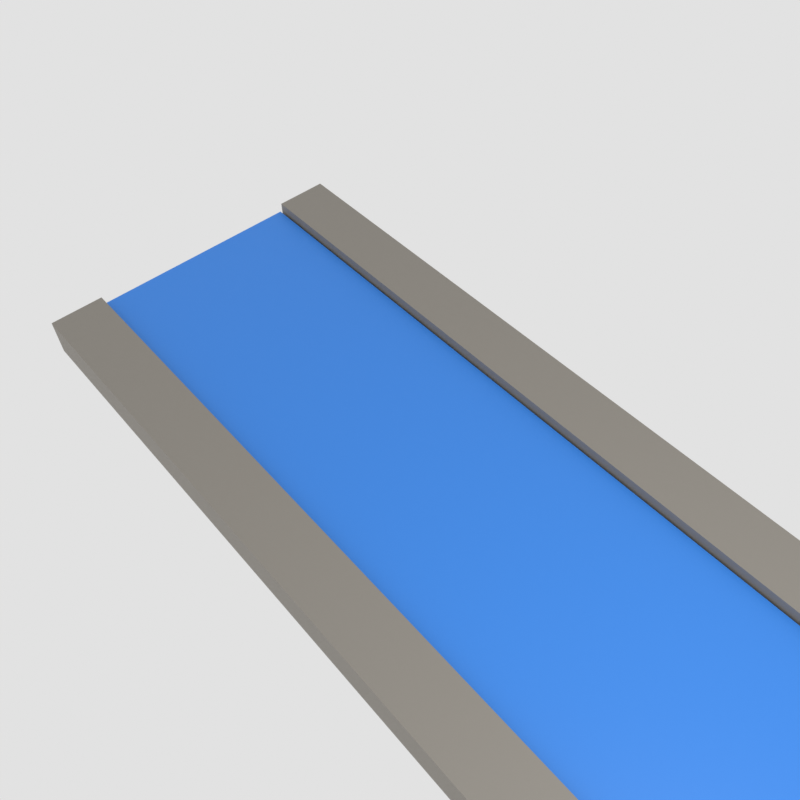 # Source: Waterway.blend  (saved by Blender 5.1.30; exported with 4.5.12 LTS)
import bpy
from mathutils import Matrix  # noqa: F401  (used for matrix-valued properties, if any)

bpy.ops.wm.read_factory_settings(use_empty=True)
scene = bpy.context.scene
scene.name = 'Scene'

# ---- collections
col_collection = bpy.data.collections.new('Collection'); scene.collection.children.link(col_collection)
col_waterway = bpy.data.collections.new('Waterway'); scene.collection.children.link(col_waterway)

# ---- materials (node trees are filled in below, after node groups)
mat_bank = bpy.data.materials.new('Bank')
mat_surfacecol = bpy.data.materials.new('SurfaceCol')

# ---- material node trees
mat_bank.use_nodes = True; mat_bank.node_tree.nodes.clear()
_N = mat_bank.node_tree.nodes; _L = mat_bank.node_tree.links
n0 = _N.new('ShaderNodeBsdfPrincipled'); n0.name = 'Principled BSDF'; n0.location = (-200, 100)
n0.inputs[0].default_value = (0.26, 0.24, 0.21, 1.0)
n0.inputs[2].default_value = 0.6
n1 = _N.new('ShaderNodeOutputMaterial'); n1.name = 'Material Output'; n1.location = (200, 100)
_L.new(n0.outputs[0], n1.inputs[0])
n1.is_active_output = True
mat_surfacecol.use_nodes = True; mat_surfacecol.node_tree.nodes.clear()
_N = mat_surfacecol.node_tree.nodes; _L = mat_surfacecol.node_tree.links
n0 = _N.new('ShaderNodeBsdfPrincipled'); n0.name = 'Principled BSDF'; n0.location = (-200, 100)
n0.inputs[0].default_value = (0.03483, 0.2375, 0.7755, 1.0)
n1 = _N.new('ShaderNodeOutputMaterial'); n1.name = 'Material Output'; n1.location = (200, 100)
_L.new(n0.outputs[0], n1.inputs[0])
n1.is_active_output = True

# ---- world
world_world = bpy.data.worlds.new('World'); scene.world = world_world
world_world.use_nodes = True; world_world.node_tree.nodes.clear()
_N = world_world.node_tree.nodes; _L = world_world.node_tree.links
n0 = _N.new('ShaderNodeOutputWorld'); n0.name = 'World Output'; n0.location = (200, 100)
n1 = _N.new('ShaderNodeBackground'); n1.name = 'Background'; n1.location = (-200, 100)
n1.inputs[0].default_value = (0.76, 0.76, 0.76, 1.0)
_L.new(n1.outputs[0], n0.inputs[0])
n0.is_active_output = True
world_world.color = (0.05088, 0.05088, 0.05088)
world_world.sun_shadow_jitter_overblur = 0.0

# ---- cameras
cam_camera_001 = bpy.data.cameras.new('Camera.001')
cam_camera_001.lens = 35.0
cam_camera_001.sensor_width = 32.0

# ---- lights
light_point = bpy.data.lights.new('Point', 'POINT')
light_point.energy = 520.0

# ---- meshes
me_cube_002 = bpy.data.meshes.new('Cube.002')
me_cube_002.from_pydata([(-0.5, -0.5, -0.5), (-0.5, -0.5, 0.5), (-0.5, 0.5, -0.5), (-0.5, 0.5, 0.5), (0.5, -0.5, -0.5), (0.5, -0.5, 0.5), (0.5, 0.5, -0.5), (0.5, 0.5, 0.5)], [], [(0, 1, 3, 2), (2, 3, 7, 6), (6, 7, 5, 4), (4, 5, 1, 0), (2, 6, 4, 0), (7, 3, 1, 5)])
_uv = me_cube_002.uv_layers.new(name='UVMap')
_uv.uv.foreach_set('vector', [0.375, 0.0, 0.625, 0.0, 0.625, 0.25, 0.375, 0.25, 0.375, 0.25, 0.625, 0.25, 0.625, 0.5, 0.375, 0.5, 0.375, 0.5, 0.625, 0.5, 0.625, 0.75, 0.375, 0.75, 0.375, 0.75, 0.625, 0.75, 0.625, 1.0, 0.375, 1.0, 0.125, 0.5, 0.375, 0.5, 0.375, 0.75, 0.125, 0.75, 0.625, 0.5, 0.875, 0.5, 0.875, 0.75, 0.625, 0.75])
me_cube_002.materials.append(mat_bank)
me_cube_002.update()
me_cube_003 = bpy.data.meshes.new('Cube.003')
me_cube_003.from_pydata([(-0.5, -0.5, -0.5), (-0.5, -0.5, 0.5), (-0.5, 0.5, -0.5), (-0.5, 0.5, 0.5), (0.5, -0.5, -0.5), (0.5, -0.5, 0.5), (0.5, 0.5, -0.5), (0.5, 0.5, 0.5)], [], [(0, 1, 3, 2), (2, 3, 7, 6), (6, 7, 5, 4), (4, 5, 1, 0), (2, 6, 4, 0), (7, 3, 1, 5)])
_uv = me_cube_003.uv_layers.new(name='UVMap')
_uv.uv.foreach_set('vector', [0.375, 0.0, 0.625, 0.0, 0.625, 0.25, 0.375, 0.25, 0.375, 0.25, 0.625, 0.25, 0.625, 0.5, 0.375, 0.5, 0.375, 0.5, 0.625, 0.5, 0.625, 0.75, 0.375, 0.75, 0.375, 0.75, 0.625, 0.75, 0.625, 1.0, 0.375, 1.0, 0.125, 0.5, 0.375, 0.5, 0.375, 0.75, 0.125, 0.75, 0.625, 0.5, 0.875, 0.5, 0.875, 0.75, 0.625, 0.75])
me_cube_003.materials.append(mat_bank)
me_cube_003.update()
me_cube = bpy.data.meshes.new('Cube')
me_cube.from_pydata([(-0.5, -0.5, -0.5), (-0.5, -0.5, 0.5), (-0.5, 0.5, -0.5), (-0.5, 0.5, 0.5), (0.5, -0.5, -0.5), (0.5, -0.5, 0.5), (0.5, 0.5, -0.5), (0.5, 0.5, 0.5)], [], [(0, 1, 3, 2), (2, 3, 7, 6), (6, 7, 5, 4), (4, 5, 1, 0), (2, 6, 4, 0), (7, 3, 1, 5)])
_uv = me_cube.uv_layers.new(name='UVMap')
_uv.uv.foreach_set('vector', [0.375, 0.0, 0.625, 0.0, 0.625, 0.25, 0.375, 0.25, 0.375, 0.25, 0.625, 0.25, 0.625, 0.5, 0.375, 0.5, 0.375, 0.5, 0.625, 0.5, 0.625, 0.75, 0.375, 0.75, 0.375, 0.75, 0.625, 0.75, 0.625, 1.0, 0.375, 1.0, 0.125, 0.5, 0.375, 0.5, 0.375, 0.75, 0.125, 0.75, 0.625, 0.5, 0.875, 0.5, 0.875, 0.75, 0.625, 0.75])
me_cube.materials.append(mat_surfacecol)
me_cube.update()

# ---- objects
ob_camera = bpy.data.objects.new('Camera', cam_camera_001)
ob_light = bpy.data.objects.new('Light', light_point)
ob_banka = bpy.data.objects.new('BankA', me_cube_002)
ob_bankb = bpy.data.objects.new('BankB', me_cube_003)
ob_water = bpy.data.objects.new('Water', me_cube)

# ---- transforms, parenting, visibility, modifiers, constraints
ob_camera.location = (3.329, -1.685, 6.46)
ob_camera.rotation_euler = (0.689, 0.01, 1.102)
ob_light.location = (4.076, 1.005, 5.904)
ob_banka.location = (-0.5464, 1.906, 0.12)
ob_banka.rotation_euler = (0.0, 0.0, 0.25)
ob_banka.scale = (8.0, 0.55, 0.4)
ob_bankb.location = (0.1464, -0.8065, 0.12)
ob_bankb.rotation_euler = (0.0, 0.0, 0.25)
ob_bankb.scale = (8.0, 0.55, 0.4)
ob_water.location = (-0.2, 0.55, 0.1)
ob_water.rotation_euler = (0.0, 0.0, 0.25)
ob_water.scale = (8.0, 2.2, 0.25)

# ---- collection membership
col_waterway.objects.link(ob_camera)
col_waterway.objects.link(ob_light)
col_waterway.objects.link(ob_banka)
col_waterway.objects.link(ob_bankb)
col_waterway.objects.link(ob_water)

# ---- scene / render settings (as saved in the file)
scene.camera = ob_camera
scene.frame_start = 1; scene.frame_end = 250; scene.frame_set(1)
scene.render.engine = 'CYCLES'
scene.render.resolution_x = 64
scene.render.resolution_y = 64
scene.render.film_transparent = True
scene.render.bake_bias = 0.0
scene.render.bake_samples = 0
scene.cycles.samples = 256
scene.cycles.sampling_pattern = 'TABULATED_SOBOL'
scene.eevee.use_volume_custom_range = False
scene.view_settings.view_transform = 'Standard'
bpy.context.view_layer.update()
